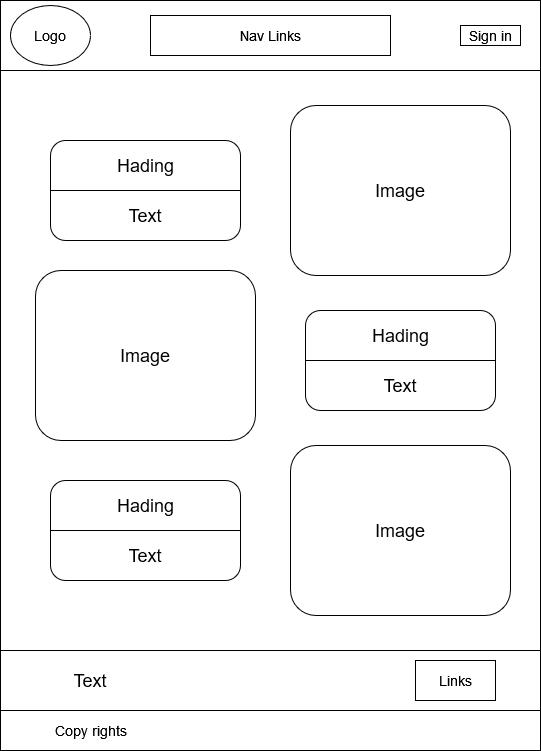

The diagram above was exported from draw.io. Its source (the exported page's mxGraphModel, read from the mxfile embedded in the PNG):
<mxGraphModel dx="1038" dy="603" grid="1" gridSize="10" guides="1" tooltips="1" connect="1" arrows="1" fold="1" page="1" pageScale="1" pageWidth="850" pageHeight="1100" math="0" shadow="0">
  <root>
    <mxCell id="0" />
    <mxCell id="1" parent="0" />
    <mxCell id="L1DZIK5s9TiXlQQQXlFM-1" value="" style="rounded=0;whiteSpace=wrap;html=1;" parent="1" vertex="1">
      <mxGeometry x="110" y="60" width="540" height="710" as="geometry" />
    </mxCell>
    <mxCell id="L1DZIK5s9TiXlQQQXlFM-2" value="" style="rounded=0;whiteSpace=wrap;html=1;" parent="1" vertex="1">
      <mxGeometry x="110" y="60" width="540" height="70" as="geometry" />
    </mxCell>
    <mxCell id="L1DZIK5s9TiXlQQQXlFM-3" value="&lt;font style=&quot;font-size: 14px&quot;&gt;Logo&lt;/font&gt;" style="ellipse;whiteSpace=wrap;html=1;" parent="1" vertex="1">
      <mxGeometry x="120" y="65" width="80" height="60" as="geometry" />
    </mxCell>
    <mxCell id="L1DZIK5s9TiXlQQQXlFM-4" value="&lt;font style=&quot;font-size: 14px&quot;&gt;Nav Links&lt;/font&gt;" style="rounded=0;whiteSpace=wrap;html=1;" parent="1" vertex="1">
      <mxGeometry x="260" y="75" width="240" height="40" as="geometry" />
    </mxCell>
    <mxCell id="L1DZIK5s9TiXlQQQXlFM-5" value="&lt;font style=&quot;font-size: 14px&quot;&gt;Sign in&lt;/font&gt;" style="rounded=0;whiteSpace=wrap;html=1;" parent="1" vertex="1">
      <mxGeometry x="570" y="85" width="60" height="20" as="geometry" />
    </mxCell>
    <mxCell id="L1DZIK5s9TiXlQQQXlFM-7" value="" style="rounded=1;whiteSpace=wrap;html=1;" parent="1" vertex="1">
      <mxGeometry x="160" y="200" width="190" height="100" as="geometry" />
    </mxCell>
    <mxCell id="L1DZIK5s9TiXlQQQXlFM-8" value="&lt;font style=&quot;font-size: 18px&quot;&gt;Image&lt;/font&gt;" style="rounded=1;whiteSpace=wrap;html=1;" parent="1" vertex="1">
      <mxGeometry x="400" y="165" width="220" height="170" as="geometry" />
    </mxCell>
    <mxCell id="L1DZIK5s9TiXlQQQXlFM-16" value="" style="rounded=0;whiteSpace=wrap;html=1;" parent="1" vertex="1">
      <mxGeometry x="110" y="710" width="540" height="100" as="geometry" />
    </mxCell>
    <mxCell id="L1DZIK5s9TiXlQQQXlFM-19" value="" style="rounded=0;whiteSpace=wrap;html=1;" parent="1" vertex="1">
      <mxGeometry x="110" y="770" width="540" height="40" as="geometry" />
    </mxCell>
    <mxCell id="L1DZIK5s9TiXlQQQXlFM-20" value="&lt;font style=&quot;font-size: 14px&quot;&gt;Links&lt;/font&gt;" style="rounded=0;whiteSpace=wrap;html=1;" parent="1" vertex="1">
      <mxGeometry x="525" y="720" width="80" height="40" as="geometry" />
    </mxCell>
    <mxCell id="L1DZIK5s9TiXlQQQXlFM-22" value="&lt;font style=&quot;font-size: 18px&quot;&gt;Hading&lt;/font&gt;&lt;font style=&quot;font-size: 18px&quot;&gt;&lt;br&gt;&lt;/font&gt;" style="text;html=1;strokeColor=none;fillColor=none;align=center;verticalAlign=middle;whiteSpace=wrap;rounded=0;" parent="1" vertex="1">
      <mxGeometry x="187.5" y="210" width="135" height="30" as="geometry" />
    </mxCell>
    <mxCell id="L1DZIK5s9TiXlQQQXlFM-23" value="&lt;font style=&quot;font-size: 18px&quot;&gt;Text&lt;/font&gt;" style="text;html=1;strokeColor=none;fillColor=none;align=center;verticalAlign=middle;whiteSpace=wrap;rounded=0;fontSize=18;" parent="1" vertex="1">
      <mxGeometry x="190" y="260" width="130" height="30" as="geometry" />
    </mxCell>
    <mxCell id="L1DZIK5s9TiXlQQQXlFM-27" value="" style="endArrow=none;html=1;rounded=0;fontSize=18;exitX=0;exitY=0.5;exitDx=0;exitDy=0;entryX=1;entryY=0.5;entryDx=0;entryDy=0;" parent="1" source="L1DZIK5s9TiXlQQQXlFM-7" target="L1DZIK5s9TiXlQQQXlFM-7" edge="1">
      <mxGeometry width="50" height="50" relative="1" as="geometry">
        <mxPoint x="400" y="370" as="sourcePoint" />
        <mxPoint x="450" y="320" as="targetPoint" />
      </mxGeometry>
    </mxCell>
    <mxCell id="L1DZIK5s9TiXlQQQXlFM-32" value="" style="rounded=1;whiteSpace=wrap;html=1;" parent="1" vertex="1">
      <mxGeometry x="415" y="370" width="190" height="100" as="geometry" />
    </mxCell>
    <mxCell id="L1DZIK5s9TiXlQQQXlFM-33" value="&lt;font style=&quot;font-size: 18px&quot;&gt;Hading&lt;/font&gt;&lt;font style=&quot;font-size: 18px&quot;&gt;&lt;br&gt;&lt;/font&gt;" style="text;html=1;strokeColor=none;fillColor=none;align=center;verticalAlign=middle;whiteSpace=wrap;rounded=0;" parent="1" vertex="1">
      <mxGeometry x="442.5" y="380" width="135" height="30" as="geometry" />
    </mxCell>
    <mxCell id="L1DZIK5s9TiXlQQQXlFM-34" value="&lt;font style=&quot;font-size: 18px&quot;&gt;Text&lt;/font&gt;" style="text;html=1;strokeColor=none;fillColor=none;align=center;verticalAlign=middle;whiteSpace=wrap;rounded=0;fontSize=18;" parent="1" vertex="1">
      <mxGeometry x="445" y="430" width="130" height="30" as="geometry" />
    </mxCell>
    <mxCell id="L1DZIK5s9TiXlQQQXlFM-35" value="" style="endArrow=none;html=1;rounded=0;fontSize=18;exitX=0;exitY=0.5;exitDx=0;exitDy=0;entryX=1;entryY=0.5;entryDx=0;entryDy=0;" parent="1" source="L1DZIK5s9TiXlQQQXlFM-32" target="L1DZIK5s9TiXlQQQXlFM-32" edge="1">
      <mxGeometry width="50" height="50" relative="1" as="geometry">
        <mxPoint x="655" y="540" as="sourcePoint" />
        <mxPoint x="705" y="490" as="targetPoint" />
      </mxGeometry>
    </mxCell>
    <mxCell id="L1DZIK5s9TiXlQQQXlFM-36" value="" style="rounded=1;whiteSpace=wrap;html=1;" parent="1" vertex="1">
      <mxGeometry x="160" y="540" width="190" height="100" as="geometry" />
    </mxCell>
    <mxCell id="L1DZIK5s9TiXlQQQXlFM-37" value="&lt;font style=&quot;font-size: 18px&quot;&gt;Hading&lt;/font&gt;&lt;font style=&quot;font-size: 18px&quot;&gt;&lt;br&gt;&lt;/font&gt;" style="text;html=1;strokeColor=none;fillColor=none;align=center;verticalAlign=middle;whiteSpace=wrap;rounded=0;" parent="1" vertex="1">
      <mxGeometry x="187.5" y="550" width="135" height="30" as="geometry" />
    </mxCell>
    <mxCell id="L1DZIK5s9TiXlQQQXlFM-38" value="&lt;font style=&quot;font-size: 18px&quot;&gt;Text&lt;/font&gt;" style="text;html=1;strokeColor=none;fillColor=none;align=center;verticalAlign=middle;whiteSpace=wrap;rounded=0;fontSize=18;" parent="1" vertex="1">
      <mxGeometry x="190" y="600" width="130" height="30" as="geometry" />
    </mxCell>
    <mxCell id="L1DZIK5s9TiXlQQQXlFM-39" value="" style="endArrow=none;html=1;rounded=0;fontSize=18;exitX=0;exitY=0.5;exitDx=0;exitDy=0;entryX=1;entryY=0.5;entryDx=0;entryDy=0;" parent="1" source="L1DZIK5s9TiXlQQQXlFM-36" target="L1DZIK5s9TiXlQQQXlFM-36" edge="1">
      <mxGeometry width="50" height="50" relative="1" as="geometry">
        <mxPoint x="400" y="710" as="sourcePoint" />
        <mxPoint x="450" y="660" as="targetPoint" />
      </mxGeometry>
    </mxCell>
    <mxCell id="L1DZIK5s9TiXlQQQXlFM-40" value="&lt;font style=&quot;font-size: 18px&quot;&gt;Image&lt;/font&gt;" style="rounded=1;whiteSpace=wrap;html=1;" parent="1" vertex="1">
      <mxGeometry x="145" y="330" width="220" height="170" as="geometry" />
    </mxCell>
    <mxCell id="L1DZIK5s9TiXlQQQXlFM-41" value="&lt;font style=&quot;font-size: 18px&quot;&gt;Image&lt;/font&gt;" style="rounded=1;whiteSpace=wrap;html=1;" parent="1" vertex="1">
      <mxGeometry x="400" y="505" width="220" height="170" as="geometry" />
    </mxCell>
    <mxCell id="L1DZIK5s9TiXlQQQXlFM-42" value="Text" style="text;html=1;strokeColor=none;fillColor=none;align=center;verticalAlign=middle;whiteSpace=wrap;rounded=0;fontSize=18;" parent="1" vertex="1">
      <mxGeometry x="170" y="725" width="60" height="30" as="geometry" />
    </mxCell>
    <mxCell id="L1DZIK5s9TiXlQQQXlFM-44" value="Copy rights" style="text;html=1;strokeColor=none;fillColor=none;align=center;verticalAlign=middle;whiteSpace=wrap;rounded=0;fontSize=14;" parent="1" vertex="1">
      <mxGeometry x="132.5" y="777.5" width="135" height="25" as="geometry" />
    </mxCell>
  </root>
</mxGraphModel>